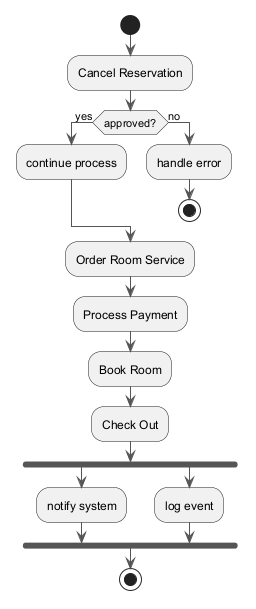

The diagram above was rendered by PlantUML. Its source (embedded in the PNG):
@startuml
skinparam backgroundColor #FFFFFF
skinparam classBackgroundColor #F1F8E9
skinparam classBorderColor #33691E
skinparam ArrowColor #555555
start
:Cancel Reservation;
if (approved?) then (yes)
:continue process;
else (no)
:handle error;
stop
endif
:Order Room Service;
:Process Payment;
:Book Room;
:Check Out;
fork
:notify system;
fork again
:log event;
end fork
stop
@enduml